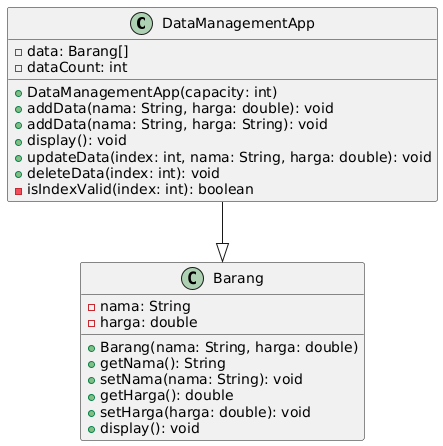

The diagram above was rendered by PlantUML. Its source (embedded in the PNG):
@startuml
class DataManagementApp {
    - data: Barang[]
    - dataCount: int
    + DataManagementApp(capacity: int)
    + addData(nama: String, harga: double): void
    + addData(nama: String, harga: String): void
    + display(): void
    + updateData(index: int, nama: String, harga: double): void
    + deleteData(index: int): void
    - isIndexValid(index: int): boolean
}

class Barang {
    - nama: String
    - harga: double
    + Barang(nama: String, harga: double)
    + getNama(): String
    + setNama(nama: String): void
    + getHarga(): double
    + setHarga(harga: double): void
    + display(): void
}




 DataManagementApp --|> Barang
@enduml